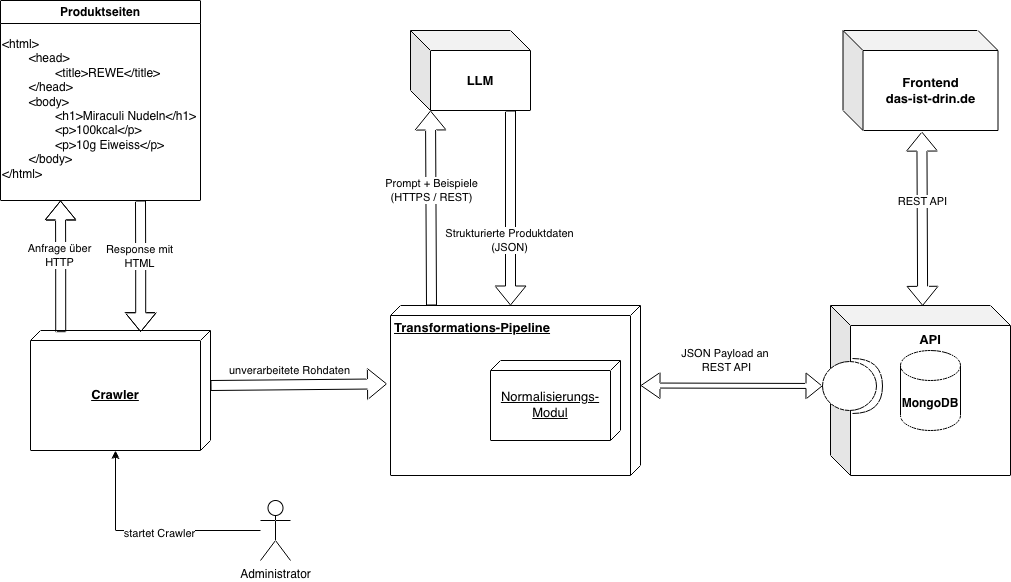

The diagram above was exported from draw.io. Its source (the exported page's mxGraphModel, read from the mxfile embedded in the PNG):
<mxGraphModel dx="1398" dy="843" grid="1" gridSize="10" guides="1" tooltips="1" connect="1" arrows="1" fold="1" page="1" pageScale="1" pageWidth="1169" pageHeight="827" math="0" shadow="0">
  <root>
    <mxCell id="0" />
    <mxCell id="1" parent="0" />
    <mxCell id="HnjZTYyod4h94yAfa3Z5-27" parent="1" style="shape=cube;whiteSpace=wrap;html=1;boundedLbl=1;backgroundOutline=1;darkOpacity=0.05;darkOpacity2=0.1;verticalAlign=top;fontStyle=1;fontSize=13;" value="API" vertex="1">
      <mxGeometry height="170" width="180" x="880" y="365" as="geometry" />
    </mxCell>
    <mxCell id="HnjZTYyod4h94yAfa3Z5-1" parent="1" style="shape=cylinder3;whiteSpace=wrap;html=1;boundedLbl=1;backgroundOutline=1;size=15;fontStyle=1" value="MongoDB" vertex="1">
      <mxGeometry height="80" width="60" x="950" y="410" as="geometry" />
    </mxCell>
    <mxCell id="HnjZTYyod4h94yAfa3Z5-2" parent="1" style="verticalAlign=top;align=left;spacingTop=8;spacingLeft=2;spacingRight=12;shape=cube;size=10;direction=south;fontStyle=5;html=1;whiteSpace=wrap;fontSize=13;" value="Transformations-Pipeline" vertex="1">
      <mxGeometry height="170" width="250" x="440" y="365" as="geometry" />
    </mxCell>
    <mxCell id="HnjZTYyod4h94yAfa3Z5-6" parent="1" style="swimlane;whiteSpace=wrap;html=1;" value="Produktseiten" vertex="1">
      <mxGeometry height="200" width="200" x="50" y="60" as="geometry" />
    </mxCell>
    <mxCell id="HnjZTYyod4h94yAfa3Z5-7" parent="1" style="text;html=1;whiteSpace=wrap;strokeColor=none;fillColor=none;align=left;verticalAlign=top;rounded=0;" value="&amp;lt;html&amp;gt;&lt;div&gt;&lt;span style=&quot;white-space: pre;&quot;&gt;&#09;&lt;/span&gt;&amp;lt;head&amp;gt;&lt;br&gt;&lt;/div&gt;&lt;div&gt;&lt;span style=&quot;white-space: pre;&quot;&gt;&#09;&lt;/span&gt;&lt;span style=&quot;white-space: pre;&quot;&gt;&#09;&lt;/span&gt;&amp;lt;title&amp;gt;REWE&amp;lt;/title&amp;gt;&lt;br&gt;&lt;/div&gt;&lt;div&gt;&lt;span style=&quot;white-space: pre;&quot;&gt;&#09;&lt;/span&gt;&amp;lt;/head&amp;gt;&lt;br&gt;&lt;/div&gt;&lt;div&gt;&lt;span style=&quot;white-space: pre;&quot;&gt;&#09;&lt;/span&gt;&amp;lt;body&amp;gt;&lt;br&gt;&lt;/div&gt;&lt;div&gt;&lt;span style=&quot;white-space: pre;&quot;&gt;&#09;&lt;/span&gt;&lt;span style=&quot;white-space: pre;&quot;&gt;&#09;&lt;/span&gt;&amp;lt;h1&amp;gt;Miraculi Nudeln&amp;lt;/h1&amp;gt;&lt;br&gt;&lt;/div&gt;&lt;div&gt;&lt;span style=&quot;white-space: pre;&quot;&gt;&#09;&lt;/span&gt;&lt;span style=&quot;white-space: pre;&quot;&gt;&#09;&lt;/span&gt;&amp;lt;p&amp;gt;100kcal&amp;lt;/p&amp;gt;&lt;br&gt;&lt;/div&gt;&lt;div&gt;&lt;span style=&quot;white-space: pre;&quot;&gt;&#09;&lt;/span&gt;&lt;span style=&quot;white-space: pre;&quot;&gt;&#09;&lt;/span&gt;&amp;lt;p&amp;gt;10g Eiweiss&amp;lt;/p&amp;gt;&lt;br&gt;&lt;/div&gt;&lt;div&gt;&lt;span style=&quot;white-space: pre;&quot;&gt;&#09;&lt;/span&gt;&amp;lt;/body&amp;gt;&lt;br&gt;&lt;/div&gt;&lt;div&gt;&amp;lt;/html&amp;gt;&lt;/div&gt;" vertex="1">
      <mxGeometry height="170" width="200" x="50" y="90" as="geometry" />
    </mxCell>
    <mxCell id="HnjZTYyod4h94yAfa3Z5-9" parent="1" style="verticalAlign=middle;align=center;spacingTop=8;spacingLeft=2;spacingRight=12;shape=cube;size=10;direction=south;fontStyle=5;html=1;whiteSpace=wrap;fontSize=13;" value="Crawler" vertex="1">
      <mxGeometry height="120" width="180" x="80" y="390" as="geometry" />
    </mxCell>
    <mxCell id="HnjZTYyod4h94yAfa3Z5-10" edge="1" parent="1" style="edgeStyle=orthogonalEdgeStyle;rounded=0;orthogonalLoop=1;jettySize=auto;html=1;entryX=0.599;entryY=0.99;entryDx=0;entryDy=0;entryPerimeter=0;shape=flexArrow;">
      <mxGeometry relative="1" as="geometry">
        <mxPoint x="110.21000000000001" y="391.7000000000001" as="sourcePoint" />
        <mxPoint x="110.00999999999996" y="259.99999999999994" as="targetPoint" />
      </mxGeometry>
    </mxCell>
    <mxCell id="HnjZTYyod4h94yAfa3Z5-18" connectable="0" parent="HnjZTYyod4h94yAfa3Z5-10" style="edgeLabel;html=1;align=center;verticalAlign=middle;resizable=0;points=[];" value="Anfrage über &lt;br&gt;HTTP" vertex="1">
      <mxGeometry relative="1" x="0.1736" y="2" as="geometry">
        <mxPoint as="offset" />
      </mxGeometry>
    </mxCell>
    <mxCell id="HnjZTYyod4h94yAfa3Z5-12" edge="1" parent="1" style="edgeStyle=orthogonalEdgeStyle;rounded=0;orthogonalLoop=1;jettySize=auto;html=1;entryX=0.599;entryY=0.99;entryDx=0;entryDy=0;entryPerimeter=0;shape=flexArrow;startArrow=block;startFill=0;endArrow=none;endFill=0;">
      <mxGeometry relative="1" as="geometry">
        <mxPoint x="190.20000000000005" y="391.70000000000016" as="sourcePoint" />
        <mxPoint x="190" y="260" as="targetPoint" />
      </mxGeometry>
    </mxCell>
    <mxCell id="HnjZTYyod4h94yAfa3Z5-19" connectable="0" parent="HnjZTYyod4h94yAfa3Z5-12" style="edgeLabel;html=1;align=center;verticalAlign=middle;resizable=0;points=[];" value="Response mit &lt;br&gt;HTML" vertex="1">
      <mxGeometry relative="1" x="0.1562" y="2" as="geometry">
        <mxPoint as="offset" />
      </mxGeometry>
    </mxCell>
    <mxCell id="HnjZTYyod4h94yAfa3Z5-13" parent="1" style="shape=cube;whiteSpace=wrap;html=1;boundedLbl=1;backgroundOutline=1;darkOpacity=0.05;darkOpacity2=0.1;fontStyle=1;fontSize=13;" value="LLM" vertex="1">
      <mxGeometry height="80" width="120" x="460" y="90" as="geometry" />
    </mxCell>
    <mxCell id="HnjZTYyod4h94yAfa3Z5-14" edge="1" parent="1" source="HnjZTYyod4h94yAfa3Z5-9" style="shape=flexArrow;endArrow=classic;html=1;rounded=0;exitX=0;exitY=0;exitDx=55;exitDy=0;exitPerimeter=0;entryX=0.461;entryY=1.014;entryDx=0;entryDy=0;entryPerimeter=0;" target="HnjZTYyod4h94yAfa3Z5-2" value="">
      <mxGeometry height="50" relative="1" width="50" as="geometry">
        <mxPoint x="530" y="480" as="sourcePoint" />
        <mxPoint x="430" y="445" as="targetPoint" />
      </mxGeometry>
    </mxCell>
    <mxCell id="HnjZTYyod4h94yAfa3Z5-20" connectable="0" parent="HnjZTYyod4h94yAfa3Z5-14" style="edgeLabel;html=1;align=center;verticalAlign=middle;resizable=0;points=[];" value="unverarbeitete Rohdaten" vertex="1">
      <mxGeometry relative="1" x="-0.1065" as="geometry">
        <mxPoint y="-15" as="offset" />
      </mxGeometry>
    </mxCell>
    <mxCell id="HnjZTYyod4h94yAfa3Z5-15" edge="1" parent="1" style="rounded=0;orthogonalLoop=1;jettySize=auto;html=1;shape=flexArrow;">
      <mxGeometry relative="1" as="geometry">
        <mxPoint x="481" y="365" as="sourcePoint" />
        <mxPoint x="480" y="170" as="targetPoint" />
      </mxGeometry>
    </mxCell>
    <mxCell id="HnjZTYyod4h94yAfa3Z5-21" connectable="0" parent="HnjZTYyod4h94yAfa3Z5-15" style="edgeLabel;html=1;align=center;verticalAlign=middle;resizable=0;points=[];" value="Prompt + Beispiele&lt;br&gt;(HTTPS / REST)" vertex="1">
      <mxGeometry relative="1" x="0.0714" as="geometry">
        <mxPoint y="-12" as="offset" />
      </mxGeometry>
    </mxCell>
    <mxCell id="HnjZTYyod4h94yAfa3Z5-16" edge="1" parent="1" style="edgeStyle=orthogonalEdgeStyle;rounded=0;orthogonalLoop=1;jettySize=auto;html=1;shape=flexArrow;startArrow=block;startFill=0;endArrow=none;endFill=0;">
      <mxGeometry relative="1" as="geometry">
        <mxPoint x="560" y="365" as="sourcePoint" />
        <mxPoint x="560" y="170" as="targetPoint" />
      </mxGeometry>
    </mxCell>
    <mxCell id="HnjZTYyod4h94yAfa3Z5-22" connectable="0" parent="HnjZTYyod4h94yAfa3Z5-16" style="edgeLabel;html=1;align=center;verticalAlign=middle;resizable=0;points=[];" value="Strukturierte Produktdaten&lt;br&gt;(JSON)" vertex="1">
      <mxGeometry relative="1" x="0.1077" y="2" as="geometry">
        <mxPoint y="42" as="offset" />
      </mxGeometry>
    </mxCell>
    <mxCell id="HnjZTYyod4h94yAfa3Z5-17" edge="1" parent="1" source="HnjZTYyod4h94yAfa3Z5-2" style="shape=flexArrow;endArrow=block;html=1;rounded=0;exitX=0;exitY=0;exitDx=80;exitDy=0;exitPerimeter=0;width=5;endSize=5;entryX=0;entryY=0.5;entryDx=0;entryDy=0;entryPerimeter=0;endFill=0;startArrow=block;startFill=0;" target="D772MfevVpK0QmNf3X9N-1" value="JSON Payload an&amp;nbsp;&lt;br&gt;REST API">
      <mxGeometry height="50" relative="1" width="50" x="-0.0529" y="25" as="geometry">
        <mxPoint as="offset" />
        <mxPoint x="790" y="300" as="sourcePoint" />
        <mxPoint x="800" y="450" as="targetPoint" />
      </mxGeometry>
    </mxCell>
    <mxCell id="HnjZTYyod4h94yAfa3Z5-23" parent="1" style="shape=umlActor;verticalLabelPosition=bottom;verticalAlign=top;html=1;outlineConnect=0;" value="Administrator" vertex="1">
      <mxGeometry height="60" width="30" x="310" y="560" as="geometry" />
    </mxCell>
    <mxCell id="HnjZTYyod4h94yAfa3Z5-24" edge="1" parent="1" source="HnjZTYyod4h94yAfa3Z5-23" style="edgeStyle=orthogonalEdgeStyle;rounded=0;orthogonalLoop=1;jettySize=auto;html=1;entryX=0;entryY=0;entryDx=120;entryDy=95;entryPerimeter=0;" target="HnjZTYyod4h94yAfa3Z5-9">
      <mxGeometry relative="1" as="geometry" />
    </mxCell>
    <mxCell id="HnjZTYyod4h94yAfa3Z5-25" connectable="0" parent="HnjZTYyod4h94yAfa3Z5-24" style="edgeLabel;html=1;align=center;verticalAlign=middle;resizable=0;points=[];" value="startet Crawler" vertex="1">
      <mxGeometry relative="1" x="-0.0933" y="2" as="geometry">
        <mxPoint as="offset" />
      </mxGeometry>
    </mxCell>
    <mxCell id="HnjZTYyod4h94yAfa3Z5-28" parent="1" style="shape=cube;whiteSpace=wrap;html=1;boundedLbl=1;backgroundOutline=1;darkOpacity=0.05;darkOpacity2=0.1;fontStyle=1;fontSize=13;" value="Frontend&lt;div&gt;das-ist-drin.de&lt;/div&gt;" vertex="1">
      <mxGeometry height="100" width="155" x="892.5" y="90" as="geometry" />
    </mxCell>
    <mxCell id="HnjZTYyod4h94yAfa3Z5-29" edge="1" parent="1" source="HnjZTYyod4h94yAfa3Z5-27" style="rounded=0;orthogonalLoop=1;jettySize=auto;html=1;shape=flexArrow;endArrow=block;endFill=0;startArrow=block;startFill=0;exitX=0.512;exitY=0.002;exitDx=0;exitDy=0;exitPerimeter=0;entryX=0.509;entryY=1.011;entryDx=0;entryDy=0;entryPerimeter=0;" target="HnjZTYyod4h94yAfa3Z5-28">
      <mxGeometry relative="1" as="geometry">
        <mxPoint x="969.7" y="350.00000000000017" as="sourcePoint" />
        <mxPoint x="969.5" y="190" as="targetPoint" />
      </mxGeometry>
    </mxCell>
    <mxCell id="HnjZTYyod4h94yAfa3Z5-30" connectable="0" parent="HnjZTYyod4h94yAfa3Z5-29" style="edgeLabel;html=1;align=center;verticalAlign=middle;resizable=0;points=[];" value="REST API" vertex="1">
      <mxGeometry relative="1" x="0.0714" as="geometry">
        <mxPoint y="-12" as="offset" />
      </mxGeometry>
    </mxCell>
    <mxCell id="D772MfevVpK0QmNf3X9N-1" parent="1" style="shape=providedRequiredInterface;html=1;verticalLabelPosition=bottom;sketch=0;" value="" vertex="1">
      <mxGeometry height="55" width="60" x="872" y="418" as="geometry" />
    </mxCell>
    <mxCell id="D772MfevVpK0QmNf3X9N-3" parent="1" style="verticalAlign=middle;align=center;spacingTop=8;spacingLeft=2;spacingRight=12;shape=cube;size=10;direction=south;fontStyle=4;html=1;whiteSpace=wrap;fontSize=13;" value="Normalisierungs-Modul" vertex="1">
      <mxGeometry height="80" width="130" x="540" y="420" as="geometry" />
    </mxCell>
  </root>
</mxGraphModel>